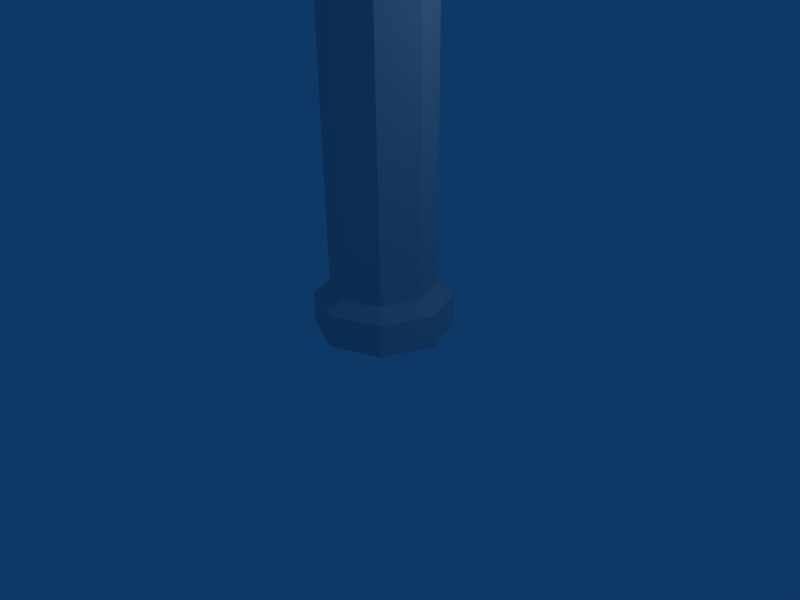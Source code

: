 # Source: brass.blend  (saved by Blender 2.49.0; exported with 4.5.12 LTS)
import bpy
from mathutils import Matrix  # noqa: F401  (used for matrix-valued properties, if any)

bpy.ops.wm.read_factory_settings(use_empty=True)
scene = bpy.context.scene
scene.name = 'Scene'

# ---- collections
col_collection_1 = bpy.data.collections.new('Collection 1'); scene.collection.children.link(col_collection_1)

# ---- world
world_world = bpy.data.worlds.new('World'); scene.world = world_world
world_world.color = (0.05656, 0.2208, 0.4)
world_world.use_sun_shadow = False
world_world.sun_shadow_jitter_overblur = 0.0
world_world.cycles.sampling_method = 'MANUAL'
world_world.cycles.sample_map_resolution = 256

# ---- cameras
cam_camera = bpy.data.cameras.new('Camera')
cam_camera.passepartout_alpha = 0.2
cam_camera.clip_end = 100.0
cam_camera.lens = 35.0
cam_camera.ortho_scale = 7.314
cam_camera.show_passepartout = False
cam_camera.show_safe_areas = True
cam_camera.dof.focus_distance = 0.0
cam_camera.dof.aperture_fstop = 128.0

# ---- lights
light_spot = bpy.data.lights.new('Spot', 'POINT')
light_spot.transmission_factor = 0.0
light_spot.cutoff_distance = 30.0
light_spot.energy = 100.0
light_spot.shadow_buffer_clip_start = 1.001
light_spot.shadow_soft_size = 1.0
light_spot.shadow_maximum_resolution = 0.006
light_spot.use_absolute_resolution = True
light_spot.cycles.use_multiple_importance_sampling = False

# ---- meshes
me_cylinder = bpy.data.meshes.new('Cylinder')
me_cylinder.from_pydata([(0.7071, -0.525, 0.7071), (1.0, -0.525, -2.295e-07), (0.7071, -0.525, -0.7071), (-8.742e-08, -0.525, -1.0), (-0.7071, -0.525, -0.7071), (-1.0, -0.525, -1.739e-07), (-0.7071, -0.525, 0.7071), (-3.02e-07, -0.525, 1.0), (0.7071, -1.0, 0.7071), (1.0, -1.0, 3.753e-07), (0.7071, -1.0, -0.7071), (-2.385e-08, -1.0, -1.0), (-0.7071, -1.0, -0.7071), (-1.0, -1.0, 4.23e-07), (-0.7071, -1.0, 0.7071), (1.303e-06, -1.0, 1.0), (0.0, -1.0, -2.406e-07), (-2.443e-07, -0.3597, 0.762), (-0.5388, -0.3597, 0.5388), (-0.762, -0.3597, -1.746e-07), (-0.5388, -0.3597, -0.5388), (-8.08e-08, -0.3597, -0.762), (0.5388, -0.3597, -0.5388), (0.762, -0.3597, -2.17e-07), (0.5388, -0.3597, 0.5388), (0.5388, 3.518, 0.5388), (0.762, 3.518, -1.554e-07), (0.5388, 3.518, -0.5388), (-8.08e-08, 3.518, -0.762), (-0.5388, 3.518, -0.5388), (-0.762, 3.518, -1.13e-07), (-0.5388, 3.518, 0.5388), (-2.443e-07, 3.518, 0.762), (-2.08e-07, 3.962, 0.594), (-0.42, 3.962, 0.42), (-0.594, 3.962, -1.118e-07), (-0.42, 3.962, -0.42), (-8.051e-08, 3.962, -0.594), (0.42, 3.962, -0.42), (0.594, 3.962, -1.448e-07), (0.42, 3.962, 0.42), (0.42, 5.072, 0.42), (0.594, 5.072, -1.272e-07), (0.42, 5.072, -0.42), (-8.051e-08, 5.072, -0.594), (-0.42, 5.072, -0.42), (-0.594, 5.072, -9.413e-08), (-0.42, 5.072, 0.42), (-2.08e-07, 5.072, 0.594), (-2.858e-08, 5.072, -1.012e-07)], [], [(16, 9, 8), (16, 10, 9), (16, 11, 10), (16, 12, 11), (16, 13, 12), (16, 14, 13), (16, 15, 14), (16, 8, 15), (0, 8, 9, 1), (1, 9, 10, 2), (2, 10, 11, 3), (3, 11, 12, 4), (4, 12, 13, 5), (5, 13, 14, 6), (6, 14, 15, 7), (8, 0, 7, 15), (7, 0, 24, 17), (6, 7, 17, 18), (5, 6, 18, 19), (4, 5, 19, 20), (3, 4, 20, 21), (2, 3, 21, 22), (1, 2, 22, 23), (0, 1, 23, 24), (24, 23, 26, 25), (23, 22, 27, 26), (22, 21, 28, 27), (21, 20, 29, 28), (20, 19, 30, 29), (19, 18, 31, 30), (18, 17, 32, 31), (17, 24, 25, 32), (32, 25, 40, 33), (31, 32, 33, 34), (30, 31, 34, 35), (29, 30, 35, 36), (28, 29, 36, 37), (27, 28, 37, 38), (26, 27, 38, 39), (25, 26, 39, 40), (40, 39, 42, 41), (39, 38, 43, 42), (38, 37, 44, 43), (37, 36, 45, 44), (36, 35, 46, 45), (35, 34, 47, 46), (34, 33, 48, 47), (33, 40, 41, 48), (49, 41, 42), (49, 42, 43), (49, 43, 44), (49, 44, 45), (49, 45, 46), (49, 46, 47), (49, 47, 48), (49, 48, 41)])
_uv = me_cylinder.uv_layers.new(name='UVTex')
_uv.uv.foreach_set('vector', [0.7375, 0.7235, 0.965, 0.6293, 0.8317, 0.496, 0.7375, 0.7235, 0.965, 0.8178, 0.965, 0.6293, 0.7375, 0.7235, 0.8317, 0.951, 0.965, 0.8178, 0.7375, 0.7235, 0.6433, 0.951, 0.8317, 0.951, 0.7375, 0.7235, 0.51, 0.8178, 0.6433, 0.951, 0.7375, 0.7235, 0.51, 0.6293, 0.51, 0.8178, 0.7375, 0.7235, 0.6433, 0.496, 0.51, 0.6293, 0.7375, 0.7235, 0.8317, 0.496, 0.6433, 0.496, 0.4077, 0.9084, 0.4077, 0.9841, 0.5118, 0.9841, 0.5118, 0.9084, 0.5118, 0.9084, 0.5118, 0.9841, 0.4077, 0.9841, 0.4077, 0.9084, 0.4077, 0.9084, 0.4077, 0.9841, 0.2951, 0.9841, 0.2951, 0.9084, 0.2951, 0.9084, 0.2951, 0.9841, 0.1824, 0.9841, 0.1824, 0.9084, 0.1824, 0.9084, 0.1824, 0.9841, 0.07833, 0.9841, 0.07833, 0.9084, 0.07833, 0.9084, 0.07833, 0.9841, 0.1824, 0.9841, 0.1824, 0.9084, 0.1824, 0.9084, 0.1824, 0.9841, 0.2951, 0.9841, 0.2951, 0.9084, 0.4077, 0.9841, 0.4077, 0.9084, 0.2951, 0.9084, 0.2951, 0.9841, 0.2951, 0.9084, 0.4077, 0.9084, 0.3809, 0.8821, 0.2951, 0.8821, 0.1824, 0.9084, 0.2951, 0.9084, 0.2951, 0.8821, 0.2092, 0.8821, 0.07833, 0.9084, 0.1824, 0.9084, 0.2092, 0.8821, 0.1299, 0.8821, 0.1824, 0.9084, 0.07833, 0.9084, 0.1299, 0.8821, 0.2092, 0.8821, 0.2951, 0.9084, 0.1824, 0.9084, 0.2092, 0.8821, 0.2951, 0.8821, 0.4077, 0.9084, 0.2951, 0.9084, 0.2951, 0.8821, 0.3809, 0.8821, 0.5118, 0.9084, 0.4077, 0.9084, 0.3809, 0.8821, 0.4602, 0.8821, 0.4077, 0.9084, 0.5118, 0.9084, 0.4602, 0.8821, 0.3809, 0.8821, 0.3809, 0.8821, 0.4602, 0.8821, 0.4602, 0.2645, 0.3809, 0.2645, 0.4602, 0.8821, 0.3809, 0.8821, 0.3809, 0.2645, 0.4602, 0.2645, 0.3809, 0.8821, 0.2951, 0.8821, 0.2951, 0.2645, 0.3809, 0.2645, 0.2951, 0.8821, 0.2092, 0.8821, 0.2092, 0.2645, 0.2951, 0.2645, 0.2092, 0.8821, 0.1299, 0.8821, 0.1299, 0.2645, 0.2092, 0.2645, 0.1299, 0.8821, 0.2092, 0.8821, 0.2092, 0.2645, 0.1299, 0.2645, 0.2092, 0.8821, 0.2951, 0.8821, 0.2951, 0.2645, 0.2092, 0.2645, 0.2951, 0.8821, 0.3809, 0.8821, 0.3809, 0.2645, 0.2951, 0.2645, 0.2951, 0.2645, 0.3809, 0.2645, 0.362, 0.1938, 0.2951, 0.1938, 0.2092, 0.2645, 0.2951, 0.2645, 0.2951, 0.1938, 0.2281, 0.1938, 0.1299, 0.2645, 0.2092, 0.2645, 0.2281, 0.1938, 0.1663, 0.1938, 0.2092, 0.2645, 0.1299, 0.2645, 0.1663, 0.1938, 0.2281, 0.1938, 0.2951, 0.2645, 0.2092, 0.2645, 0.2281, 0.1938, 0.2951, 0.1938, 0.3809, 0.2645, 0.2951, 0.2645, 0.2951, 0.1938, 0.362, 0.1938, 0.4602, 0.2645, 0.3809, 0.2645, 0.362, 0.1938, 0.4238, 0.1938, 0.3809, 0.2645, 0.4602, 0.2645, 0.4238, 0.1938, 0.362, 0.1938, 0.362, 0.1938, 0.4238, 0.1938, 0.4238, 0.01694, 0.362, 0.01694, 0.4238, 0.1938, 0.362, 0.1938, 0.362, 0.01694, 0.4238, 0.01694, 0.362, 0.1938, 0.2951, 0.1938, 0.2951, 0.01694, 0.362, 0.01694, 0.2951, 0.1938, 0.2281, 0.1938, 0.2281, 0.01694, 0.2951, 0.01694, 0.2281, 0.1938, 0.1663, 0.1938, 0.1663, 0.01694, 0.2281, 0.01694, 0.1663, 0.1938, 0.2281, 0.1938, 0.2281, 0.01694, 0.1663, 0.01694, 0.2281, 0.1938, 0.2951, 0.1938, 0.2951, 0.01694, 0.2281, 0.01694, 0.2951, 0.1938, 0.362, 0.1938, 0.362, 0.01694, 0.2951, 0.01694, 0.7375, 0.226, 0.6539, 0.02415, 0.5356, 0.1424, 0.7375, 0.226, 0.5356, 0.1424, 0.5356, 0.3096, 0.7375, 0.226, 0.5356, 0.3096, 0.6539, 0.4279, 0.7375, 0.226, 0.6539, 0.4279, 0.8211, 0.4279, 0.7375, 0.226, 0.8211, 0.4279, 0.9394, 0.3096, 0.7375, 0.226, 0.9394, 0.3096, 0.9394, 0.1424, 0.7375, 0.226, 0.9394, 0.1424, 0.8211, 0.02415, 0.7375, 0.226, 0.8211, 0.02415, 0.6539, 0.02415])
me_cylinder.use_remesh_preserve_volume = False
me_cylinder.use_remesh_preserve_attributes = False
me_cylinder.use_mirror_vertex_groups = False
me_cylinder.update()
arm_armature = bpy.data.armatures.new('Armature')  # bones are not reproduced

# ---- objects
ob_armature = bpy.data.objects.new('Armature', arm_armature)
ob_cylinder = bpy.data.objects.new('Cylinder', me_cylinder)
ob_lamp = bpy.data.objects.new('Lamp', light_spot)
ob_camera = bpy.data.objects.new('Camera', cam_camera)

# ---- transforms, parenting, visibility, modifiers, constraints
ob_armature.location = (0.2706, -0.8609, 0.0)
ob_armature.lock_rotations_4d = False
ob_armature.empty_display_type = 'ARROWS'
ob_armature.lineart.crease_threshold = 0.0
ob_cylinder.location = (0.05059, 0.107, 1.034)
ob_cylinder.rotation_euler = (1.571, -0.0, -0.0)
ob_cylinder.lock_rotations_4d = False
ob_cylinder.empty_display_type = 'ARROWS'
ob_cylinder.color = (0.0, 0.0, 0.0, 1.0)
ob_cylinder.lineart.crease_threshold = 0.0
_vg = ob_cylinder.vertex_groups.new(name='Bone')
_vg.add([0, 1, 2, 3, 4, 5, 6, 7, 8, 9, 10, 11, 12, 13, 14, 15, 16, 17, 18, 19, 20, 21, 22, 23, 24, 25, 26, 27, 28, 29, 30, 31, 32, 33, 34, 35, 36, 37, 38, 39, 40, 41, 42, 43, 44, 45, 46, 47, 48, 49], 1.0, 'REPLACE')
_m = ob_cylinder.modifiers.new('Armature', 'ARMATURE')
_m.object = ob_armature
_m.use_bone_envelopes = True
ob_lamp.location = (4.076, 1.005, 5.904)
ob_lamp.rotation_euler = (0.6503, 0.05522, 1.866)
ob_lamp.lock_rotations_4d = False
ob_lamp.empty_display_type = 'ARROWS'
ob_lamp.color = (0.0, 0.0, 0.0, 0.0)
ob_lamp.lineart.crease_threshold = 0.0
ob_camera.location = (7.481, -6.508, 5.344)
ob_camera.rotation_euler = (1.109, 0.01082, 0.8149)
ob_camera.lock_rotations_4d = False
ob_camera.empty_display_type = 'ARROWS'
ob_camera.color = (0.0, 0.0, 0.0, 0.0)
ob_camera.display_type = 'WIRE'
ob_camera.lineart.crease_threshold = 0.0

# ---- collection membership
col_collection_1.objects.link(ob_armature)
col_collection_1.objects.link(ob_cylinder)
col_collection_1.objects.link(ob_lamp)
col_collection_1.objects.link(ob_camera)

# ---- scene / render settings (as saved in the file)
scene.camera = ob_camera
scene.frame_start = 1; scene.frame_end = 250; scene.frame_set(1)
scene.render.engine = 'BLENDER_EEVEE_NEXT'
scene.render.image_settings.file_format = 'JPEG'
scene.render.image_settings.color_mode = 'RGB'
scene.render.image_settings.compression = 90
scene.render.resolution_x = 800
scene.render.resolution_y = 600
scene.render.pixel_aspect_x = 100.0
scene.render.pixel_aspect_y = 100.0
scene.render.fps = 25
scene.render.dither_intensity = 0.0
scene.render.use_compositing = False
scene.render.use_sequencer = False
scene.render.bake_margin = 2
scene.render.bake_bias = 0.0
scene.render.use_stamp_time = False
scene.render.use_stamp_date = False
scene.render.use_stamp_frame = False
scene.render.use_stamp_camera = False
scene.render.use_stamp_scene = False
scene.render.use_stamp_filename = False
scene.render.use_stamp_render_time = False
scene.render.stamp_font_size = 0
scene.cycles.use_denoising = False
scene.cycles.samples = 10
scene.cycles.sampling_pattern = 'TABULATED_SOBOL'
scene.cycles.light_sampling_threshold = 0.0
scene.cycles.use_adaptive_sampling = False
scene.cycles.use_light_tree = False
scene.cycles.blur_glossy = 0.0
scene.cycles.volume_bounces = 1
scene.cycles.pixel_filter_type = 'GAUSSIAN'
scene.cycles.sample_clamp_indirect = 0.0
scene.view_settings.view_transform = 'Raw'
bpy.context.view_layer.update()
